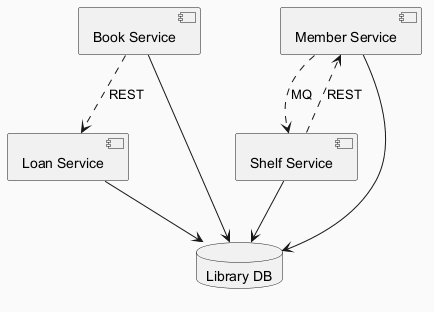

The diagram above was rendered by PlantUML. Its source (embedded in the PNG):
@startuml
skinparam backgroundColor #FAFAFA
skinparam classBackgroundColor #FFF3E0
skinparam classBorderColor #E65100
component "Book Service" as C_BookService
component "Member Service" as C_MemberService
component "Loan Service" as C_LoanService
component "Shelf Service" as C_ShelfService
database "Library DB" as DB_library
C_BookService --> DB_library
C_MemberService --> DB_library
C_LoanService --> DB_library
C_ShelfService --> DB_library
C_ShelfService ..> C_MemberService : REST
C_MemberService ..> C_ShelfService : MQ
C_BookService ..> C_LoanService : REST
@enduml